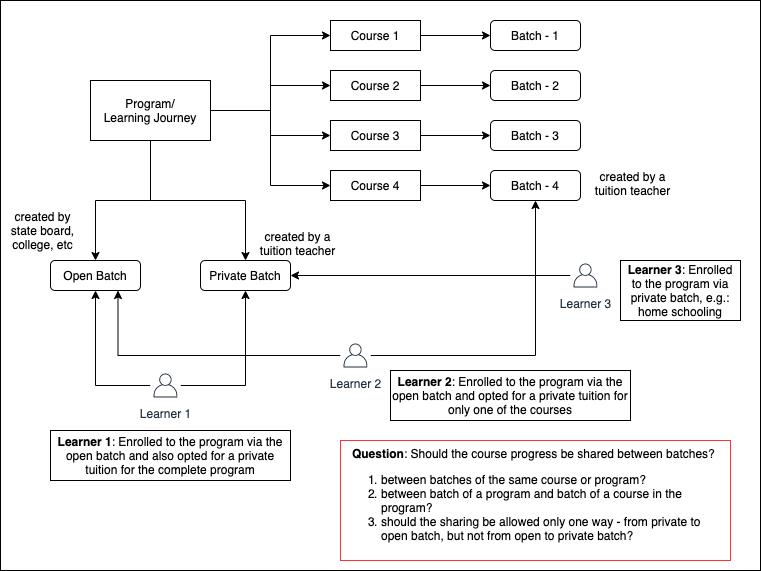

The diagram above was exported from draw.io. Its source (the exported page's mxGraphModel, read from the mxfile embedded in the PNG):
<mxGraphModel dx="946" dy="526" grid="1" gridSize="10" guides="1" tooltips="1" connect="1" arrows="1" fold="1" page="1" pageScale="1" pageWidth="850" pageHeight="1100" math="0" shadow="0">
  <root>
    <mxCell id="0" />
    <mxCell id="1" parent="0" />
    <mxCell id="ERJjxKMrUSnPUk2qNzYV-34" value="" style="rounded=0;whiteSpace=wrap;html=1;strokeColor=#000000;" vertex="1" parent="1">
      <mxGeometry x="30" y="30" width="760" height="570" as="geometry" />
    </mxCell>
    <mxCell id="ERJjxKMrUSnPUk2qNzYV-35" style="edgeStyle=orthogonalEdgeStyle;rounded=0;orthogonalLoop=1;jettySize=auto;html=1;entryX=0;entryY=0.5;entryDx=0;entryDy=0;" edge="1" parent="1" source="ERJjxKMrUSnPUk2qNzYV-40" target="ERJjxKMrUSnPUk2qNzYV-44">
      <mxGeometry relative="1" as="geometry" />
    </mxCell>
    <mxCell id="ERJjxKMrUSnPUk2qNzYV-36" style="edgeStyle=orthogonalEdgeStyle;rounded=0;orthogonalLoop=1;jettySize=auto;html=1;entryX=0;entryY=0.5;entryDx=0;entryDy=0;" edge="1" parent="1" source="ERJjxKMrUSnPUk2qNzYV-40" target="ERJjxKMrUSnPUk2qNzYV-42">
      <mxGeometry relative="1" as="geometry" />
    </mxCell>
    <mxCell id="ERJjxKMrUSnPUk2qNzYV-37" style="edgeStyle=orthogonalEdgeStyle;rounded=0;orthogonalLoop=1;jettySize=auto;html=1;entryX=0;entryY=0.5;entryDx=0;entryDy=0;" edge="1" parent="1" source="ERJjxKMrUSnPUk2qNzYV-40" target="ERJjxKMrUSnPUk2qNzYV-46">
      <mxGeometry relative="1" as="geometry" />
    </mxCell>
    <mxCell id="ERJjxKMrUSnPUk2qNzYV-38" style="edgeStyle=orthogonalEdgeStyle;rounded=0;orthogonalLoop=1;jettySize=auto;html=1;entryX=0;entryY=0.5;entryDx=0;entryDy=0;" edge="1" parent="1" source="ERJjxKMrUSnPUk2qNzYV-40" target="ERJjxKMrUSnPUk2qNzYV-48">
      <mxGeometry relative="1" as="geometry" />
    </mxCell>
    <mxCell id="ERJjxKMrUSnPUk2qNzYV-39" style="edgeStyle=orthogonalEdgeStyle;rounded=0;orthogonalLoop=1;jettySize=auto;html=1;" edge="1" parent="1" source="ERJjxKMrUSnPUk2qNzYV-40" target="ERJjxKMrUSnPUk2qNzYV-49">
      <mxGeometry relative="1" as="geometry" />
    </mxCell>
    <mxCell id="ERJjxKMrUSnPUk2qNzYV-67" style="edgeStyle=orthogonalEdgeStyle;rounded=0;orthogonalLoop=1;jettySize=auto;html=1;entryX=0.5;entryY=0;entryDx=0;entryDy=0;endArrow=classic;endFill=1;" edge="1" parent="1" source="ERJjxKMrUSnPUk2qNzYV-40" target="ERJjxKMrUSnPUk2qNzYV-66">
      <mxGeometry relative="1" as="geometry" />
    </mxCell>
    <mxCell id="ERJjxKMrUSnPUk2qNzYV-40" value="Program/&lt;br&gt;Learning Journey" style="rounded=0;whiteSpace=wrap;html=1;" vertex="1" parent="1">
      <mxGeometry x="120" y="110" width="120" height="60" as="geometry" />
    </mxCell>
    <mxCell id="ERJjxKMrUSnPUk2qNzYV-41" style="edgeStyle=orthogonalEdgeStyle;rounded=0;orthogonalLoop=1;jettySize=auto;html=1;entryX=0;entryY=0.5;entryDx=0;entryDy=0;" edge="1" parent="1" source="ERJjxKMrUSnPUk2qNzYV-42" target="ERJjxKMrUSnPUk2qNzYV-50">
      <mxGeometry relative="1" as="geometry" />
    </mxCell>
    <mxCell id="ERJjxKMrUSnPUk2qNzYV-42" value="Course 1" style="rounded=0;whiteSpace=wrap;html=1;" vertex="1" parent="1">
      <mxGeometry x="360" y="50" width="90" height="30" as="geometry" />
    </mxCell>
    <mxCell id="ERJjxKMrUSnPUk2qNzYV-43" style="edgeStyle=orthogonalEdgeStyle;rounded=0;orthogonalLoop=1;jettySize=auto;html=1;entryX=0;entryY=0.5;entryDx=0;entryDy=0;" edge="1" parent="1" source="ERJjxKMrUSnPUk2qNzYV-44" target="ERJjxKMrUSnPUk2qNzYV-51">
      <mxGeometry relative="1" as="geometry" />
    </mxCell>
    <mxCell id="ERJjxKMrUSnPUk2qNzYV-44" value="Course 2" style="rounded=0;whiteSpace=wrap;html=1;" vertex="1" parent="1">
      <mxGeometry x="360" y="100" width="90" height="30" as="geometry" />
    </mxCell>
    <mxCell id="ERJjxKMrUSnPUk2qNzYV-45" style="edgeStyle=orthogonalEdgeStyle;rounded=0;orthogonalLoop=1;jettySize=auto;html=1;entryX=0;entryY=0.5;entryDx=0;entryDy=0;" edge="1" parent="1" source="ERJjxKMrUSnPUk2qNzYV-46" target="ERJjxKMrUSnPUk2qNzYV-52">
      <mxGeometry relative="1" as="geometry" />
    </mxCell>
    <mxCell id="ERJjxKMrUSnPUk2qNzYV-46" value="Course 3" style="rounded=0;whiteSpace=wrap;html=1;" vertex="1" parent="1">
      <mxGeometry x="360" y="150" width="90" height="30" as="geometry" />
    </mxCell>
    <mxCell id="ERJjxKMrUSnPUk2qNzYV-47" style="edgeStyle=orthogonalEdgeStyle;rounded=0;orthogonalLoop=1;jettySize=auto;html=1;entryX=0;entryY=0.5;entryDx=0;entryDy=0;" edge="1" parent="1" source="ERJjxKMrUSnPUk2qNzYV-48" target="ERJjxKMrUSnPUk2qNzYV-53">
      <mxGeometry relative="1" as="geometry" />
    </mxCell>
    <mxCell id="ERJjxKMrUSnPUk2qNzYV-48" value="Course 4" style="rounded=0;whiteSpace=wrap;html=1;" vertex="1" parent="1">
      <mxGeometry x="360" y="200" width="90" height="30" as="geometry" />
    </mxCell>
    <mxCell id="ERJjxKMrUSnPUk2qNzYV-49" value="Open Batch" style="rounded=1;whiteSpace=wrap;html=1;" vertex="1" parent="1">
      <mxGeometry x="80" y="290" width="90" height="30" as="geometry" />
    </mxCell>
    <mxCell id="ERJjxKMrUSnPUk2qNzYV-50" value="Batch - 1" style="rounded=1;whiteSpace=wrap;html=1;" vertex="1" parent="1">
      <mxGeometry x="520" y="50" width="90" height="30" as="geometry" />
    </mxCell>
    <mxCell id="ERJjxKMrUSnPUk2qNzYV-51" value="Batch - 2" style="rounded=1;whiteSpace=wrap;html=1;" vertex="1" parent="1">
      <mxGeometry x="520" y="100" width="90" height="30" as="geometry" />
    </mxCell>
    <mxCell id="ERJjxKMrUSnPUk2qNzYV-52" value="Batch - 3" style="rounded=1;whiteSpace=wrap;html=1;" vertex="1" parent="1">
      <mxGeometry x="520" y="150" width="90" height="30" as="geometry" />
    </mxCell>
    <mxCell id="ERJjxKMrUSnPUk2qNzYV-53" value="Batch - 4" style="rounded=1;whiteSpace=wrap;html=1;" vertex="1" parent="1">
      <mxGeometry x="520" y="200" width="90" height="30" as="geometry" />
    </mxCell>
    <mxCell id="ERJjxKMrUSnPUk2qNzYV-72" style="edgeStyle=orthogonalEdgeStyle;rounded=0;orthogonalLoop=1;jettySize=auto;html=1;entryX=0.5;entryY=1;entryDx=0;entryDy=0;endArrow=classic;endFill=1;" edge="1" parent="1" source="ERJjxKMrUSnPUk2qNzYV-58" target="ERJjxKMrUSnPUk2qNzYV-49">
      <mxGeometry relative="1" as="geometry" />
    </mxCell>
    <mxCell id="ERJjxKMrUSnPUk2qNzYV-73" style="edgeStyle=orthogonalEdgeStyle;rounded=0;orthogonalLoop=1;jettySize=auto;html=1;entryX=0.5;entryY=1;entryDx=0;entryDy=0;endArrow=classic;endFill=1;" edge="1" parent="1" source="ERJjxKMrUSnPUk2qNzYV-58" target="ERJjxKMrUSnPUk2qNzYV-66">
      <mxGeometry relative="1" as="geometry" />
    </mxCell>
    <mxCell id="ERJjxKMrUSnPUk2qNzYV-58" value="Learner 1" style="outlineConnect=0;fontColor=#232F3E;gradientColor=none;strokeColor=#232F3E;fillColor=#ffffff;dashed=0;verticalLabelPosition=bottom;verticalAlign=top;align=center;html=1;fontSize=12;fontStyle=0;aspect=fixed;shape=mxgraph.aws4.resourceIcon;resIcon=mxgraph.aws4.user;" vertex="1" parent="1">
      <mxGeometry x="180" y="400" width="30" height="30" as="geometry" />
    </mxCell>
    <mxCell id="ERJjxKMrUSnPUk2qNzYV-59" value="created by state board, college, etc" style="text;html=1;strokeColor=none;fillColor=none;align=center;verticalAlign=middle;whiteSpace=wrap;rounded=0;" vertex="1" parent="1">
      <mxGeometry x="30" y="250" width="85" height="20" as="geometry" />
    </mxCell>
    <mxCell id="ERJjxKMrUSnPUk2qNzYV-60" value="created by a tuition teacher" style="text;html=1;strokeColor=none;fillColor=none;align=center;verticalAlign=middle;whiteSpace=wrap;rounded=0;" vertex="1" parent="1">
      <mxGeometry x="620" y="200" width="85" height="25" as="geometry" />
    </mxCell>
    <mxCell id="ERJjxKMrUSnPUk2qNzYV-65" value="&lt;b&gt;Question&lt;/b&gt;: Should the course progress be shared between batches?&amp;nbsp;&lt;br&gt;&lt;div style=&quot;text-align: left&quot;&gt;&lt;ol&gt;&lt;li&gt;between batches of the same course or program?&lt;/li&gt;&lt;li&gt;between batch of a program and batch of a course in the program?&lt;/li&gt;&lt;li&gt;should the sharing be allowed only one way - from private to open batch, but not from open to private batch?&lt;/li&gt;&lt;/ol&gt;&lt;/div&gt;" style="text;html=1;strokeColor=#FF3333;fillColor=none;align=center;verticalAlign=middle;whiteSpace=wrap;rounded=0;" vertex="1" parent="1">
      <mxGeometry x="370" y="470" width="390" height="120" as="geometry" />
    </mxCell>
    <mxCell id="ERJjxKMrUSnPUk2qNzYV-66" value="Private Batch" style="rounded=1;whiteSpace=wrap;html=1;" vertex="1" parent="1">
      <mxGeometry x="230" y="290" width="90" height="30" as="geometry" />
    </mxCell>
    <mxCell id="ERJjxKMrUSnPUk2qNzYV-68" value="created by a tuition teacher" style="text;html=1;strokeColor=none;fillColor=none;align=center;verticalAlign=middle;whiteSpace=wrap;rounded=0;" vertex="1" parent="1">
      <mxGeometry x="285" y="260" width="85" height="25" as="geometry" />
    </mxCell>
    <mxCell id="ERJjxKMrUSnPUk2qNzYV-74" style="edgeStyle=orthogonalEdgeStyle;rounded=0;orthogonalLoop=1;jettySize=auto;html=1;entryX=0.75;entryY=1;entryDx=0;entryDy=0;endArrow=classic;endFill=1;" edge="1" parent="1" source="ERJjxKMrUSnPUk2qNzYV-69" target="ERJjxKMrUSnPUk2qNzYV-49">
      <mxGeometry relative="1" as="geometry" />
    </mxCell>
    <mxCell id="ERJjxKMrUSnPUk2qNzYV-75" style="edgeStyle=orthogonalEdgeStyle;rounded=0;orthogonalLoop=1;jettySize=auto;html=1;endArrow=classic;endFill=1;" edge="1" parent="1" source="ERJjxKMrUSnPUk2qNzYV-69" target="ERJjxKMrUSnPUk2qNzYV-53">
      <mxGeometry relative="1" as="geometry" />
    </mxCell>
    <mxCell id="ERJjxKMrUSnPUk2qNzYV-69" value="Learner 2" style="outlineConnect=0;fontColor=#232F3E;gradientColor=none;strokeColor=#232F3E;fillColor=#ffffff;dashed=0;verticalLabelPosition=bottom;verticalAlign=top;align=center;html=1;fontSize=12;fontStyle=0;aspect=fixed;shape=mxgraph.aws4.resourceIcon;resIcon=mxgraph.aws4.user;" vertex="1" parent="1">
      <mxGeometry x="370" y="370" width="30" height="30" as="geometry" />
    </mxCell>
    <mxCell id="ERJjxKMrUSnPUk2qNzYV-70" value="&lt;b&gt;Learner 1&lt;/b&gt;: Enrolled to the program via the open batch and also opted for a private tuition for the complete program" style="text;html=1;strokeColor=#000000;fillColor=none;align=center;verticalAlign=middle;whiteSpace=wrap;rounded=0;" vertex="1" parent="1">
      <mxGeometry x="80" y="460" width="240" height="50" as="geometry" />
    </mxCell>
    <mxCell id="ERJjxKMrUSnPUk2qNzYV-71" value="&lt;b&gt;Learner 2&lt;/b&gt;: Enrolled to the program via the open batch and opted for a private tuition for only one of the courses" style="text;html=1;strokeColor=#000000;fillColor=none;align=center;verticalAlign=middle;whiteSpace=wrap;rounded=0;" vertex="1" parent="1">
      <mxGeometry x="420" y="400" width="240" height="50" as="geometry" />
    </mxCell>
    <mxCell id="ERJjxKMrUSnPUk2qNzYV-78" style="edgeStyle=orthogonalEdgeStyle;rounded=0;orthogonalLoop=1;jettySize=auto;html=1;entryX=1;entryY=0.5;entryDx=0;entryDy=0;endArrow=classic;endFill=1;fontColor=#006600;" edge="1" parent="1" source="ERJjxKMrUSnPUk2qNzYV-77" target="ERJjxKMrUSnPUk2qNzYV-66">
      <mxGeometry relative="1" as="geometry" />
    </mxCell>
    <mxCell id="ERJjxKMrUSnPUk2qNzYV-77" value="Learner 3" style="outlineConnect=0;fontColor=#232F3E;gradientColor=none;strokeColor=#232F3E;fillColor=#ffffff;dashed=0;verticalLabelPosition=bottom;verticalAlign=top;align=center;html=1;fontSize=12;fontStyle=0;aspect=fixed;shape=mxgraph.aws4.resourceIcon;resIcon=mxgraph.aws4.user;" vertex="1" parent="1">
      <mxGeometry x="600" y="290" width="30" height="30" as="geometry" />
    </mxCell>
    <mxCell id="ERJjxKMrUSnPUk2qNzYV-79" value="&lt;b&gt;Learner 3&lt;/b&gt;: Enrolled to the program via private batch, e.g.: home schooling" style="text;html=1;strokeColor=#000000;fillColor=none;align=center;verticalAlign=middle;whiteSpace=wrap;rounded=0;" vertex="1" parent="1">
      <mxGeometry x="650" y="290" width="120" height="60" as="geometry" />
    </mxCell>
  </root>
</mxGraphModel>